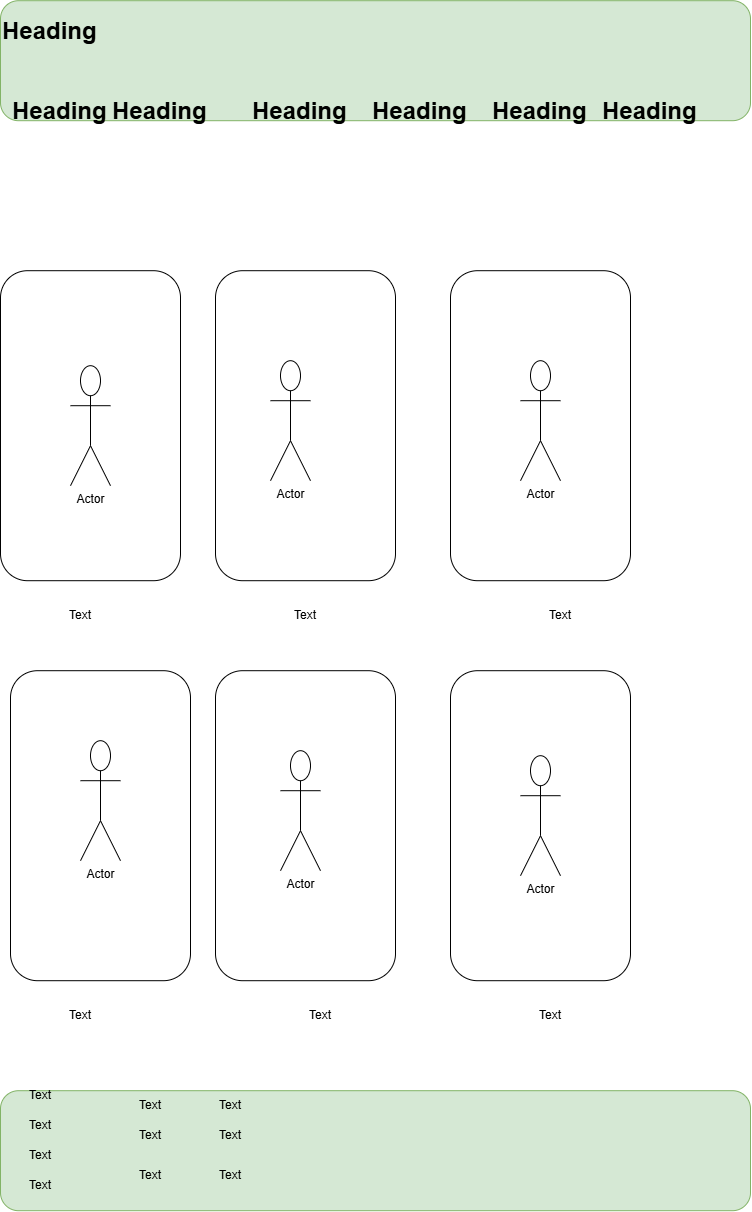

The diagram above was exported from draw.io. Its source (the exported page's mxGraphModel, read from the mxfile embedded in the PNG):
<mxGraphModel dx="2343" dy="1300" grid="1" gridSize="10" guides="1" tooltips="1" connect="1" arrows="1" fold="1" page="1" pageScale="1" pageWidth="850" pageHeight="1100" math="0" shadow="0">
  <root>
    <mxCell id="0" />
    <mxCell id="1" parent="0" />
    <mxCell id="md3vkwsri9Xzn2sXElRh-14" parent="1" style="rounded=1;whiteSpace=wrap;html=1;fillColor=#d5e8d4;strokeColor=#82b366;" value="" vertex="1">
      <mxGeometry height="120" width="750" x="30" y="10" as="geometry" />
    </mxCell>
    <mxCell id="md3vkwsri9Xzn2sXElRh-1" parent="1" style="rounded=1;whiteSpace=wrap;html=1;direction=south;" value="" vertex="1">
      <mxGeometry height="310" width="180" x="30" y="280" as="geometry" />
    </mxCell>
    <mxCell id="md3vkwsri9Xzn2sXElRh-2" parent="1" style="text;html=1;whiteSpace=wrap;overflow=hidden;rounded=0;" value="&lt;h1 style=&quot;margin-top: 0px;&quot;&gt;Heading&lt;/h1&gt;&lt;p&gt;Lorem ipsum dolor sit amet, consectetur adipisicing elit, sed do eiusmod tempor incididunt ut labore et dolore magna aliqua.&lt;/p&gt;" vertex="1">
      <mxGeometry height="40" width="100" x="30" y="20" as="geometry" />
    </mxCell>
    <mxCell id="md3vkwsri9Xzn2sXElRh-3" parent="1" style="text;html=1;whiteSpace=wrap;overflow=hidden;rounded=0;" value="&lt;h1 style=&quot;margin-top: 0px;&quot;&gt;Heading&lt;/h1&gt;&lt;p&gt;Lorem ipsum dolor sit amet, consectetur adipisicing elit, sed do eiusmod tempor incididunt ut labore et dolore magna aliqua.&lt;/p&gt;" vertex="1">
      <mxGeometry height="40" width="100" x="40" y="100" as="geometry" />
    </mxCell>
    <mxCell id="md3vkwsri9Xzn2sXElRh-4" parent="1" style="text;html=1;whiteSpace=wrap;overflow=hidden;rounded=0;" value="&lt;h1 style=&quot;margin-top: 0px;&quot;&gt;Heading&lt;/h1&gt;&lt;p&gt;Lorem ipsum dolor sit amet, consectetur adipisicing elit, sed do eiusmod tempor incididunt ut labore et dolore magna aliqua.&lt;/p&gt;" vertex="1">
      <mxGeometry height="40" width="100" x="140" y="100" as="geometry" />
    </mxCell>
    <mxCell id="md3vkwsri9Xzn2sXElRh-5" parent="1" style="text;html=1;whiteSpace=wrap;overflow=hidden;rounded=0;" value="&lt;h1 style=&quot;margin-top: 0px;&quot;&gt;Heading&lt;/h1&gt;&lt;p&gt;Lorem ipsum dolor sit amet, consectetur adipisicing elit, sed do eiusmod tempor incididunt ut labore et dolore magna aliqua.&lt;/p&gt;" vertex="1">
      <mxGeometry height="40" width="100" x="280" y="100" as="geometry" />
    </mxCell>
    <mxCell id="md3vkwsri9Xzn2sXElRh-6" parent="1" style="text;html=1;whiteSpace=wrap;overflow=hidden;rounded=0;" value="&lt;h1 style=&quot;margin-top: 0px;&quot;&gt;Heading&lt;/h1&gt;&lt;p&gt;Lorem ipsum dolor sit amet, consectetur adipisicing elit, sed do eiusmod tempor incididunt ut labore et dolore magna aliqua.&lt;/p&gt;" vertex="1">
      <mxGeometry height="40" width="100" x="400" y="100" as="geometry" />
    </mxCell>
    <mxCell id="md3vkwsri9Xzn2sXElRh-7" parent="1" style="text;html=1;whiteSpace=wrap;overflow=hidden;rounded=0;" value="&lt;h1 style=&quot;margin-top: 0px;&quot;&gt;Heading&lt;/h1&gt;&lt;p&gt;Lorem ipsum dolor sit amet, consectetur adipisicing elit, sed do eiusmod tempor incididunt ut labore et dolore magna aliqua.&lt;/p&gt;" vertex="1">
      <mxGeometry height="40" width="100" x="520" y="100" as="geometry" />
    </mxCell>
    <mxCell id="md3vkwsri9Xzn2sXElRh-8" parent="1" style="text;html=1;whiteSpace=wrap;overflow=hidden;rounded=0;" value="&lt;h1 style=&quot;margin-top: 0px;&quot;&gt;Heading&lt;/h1&gt;&lt;p&gt;Lorem ipsum dolor sit amet, consectetur adipisicing elit, sed do eiusmod tempor incididunt ut labore et dolore magna aliqua.&lt;/p&gt;" vertex="1">
      <mxGeometry height="40" width="100" x="630" y="100" as="geometry" />
    </mxCell>
    <mxCell id="md3vkwsri9Xzn2sXElRh-9" parent="1" style="rounded=1;whiteSpace=wrap;html=1;direction=south;" value="" vertex="1">
      <mxGeometry height="310" width="180" x="245" y="280" as="geometry" />
    </mxCell>
    <mxCell id="md3vkwsri9Xzn2sXElRh-10" parent="1" style="rounded=1;whiteSpace=wrap;html=1;direction=south;" value="" vertex="1">
      <mxGeometry height="310" width="180" x="480" y="280" as="geometry" />
    </mxCell>
    <mxCell id="md3vkwsri9Xzn2sXElRh-11" parent="1" style="rounded=1;whiteSpace=wrap;html=1;direction=south;" value="" vertex="1">
      <mxGeometry height="310" width="180" x="40" y="680" as="geometry" />
    </mxCell>
    <mxCell id="md3vkwsri9Xzn2sXElRh-12" parent="1" style="rounded=1;whiteSpace=wrap;html=1;direction=south;" value="" vertex="1">
      <mxGeometry height="310" width="180" x="245" y="680" as="geometry" />
    </mxCell>
    <mxCell id="md3vkwsri9Xzn2sXElRh-13" parent="1" style="rounded=1;whiteSpace=wrap;html=1;direction=south;" value="" vertex="1">
      <mxGeometry height="310" width="180" x="480" y="680" as="geometry" />
    </mxCell>
    <mxCell id="md3vkwsri9Xzn2sXElRh-15" parent="1" style="rounded=1;whiteSpace=wrap;html=1;fillColor=#d5e8d4;strokeColor=#82b366;" value="" vertex="1">
      <mxGeometry height="120" width="750" x="30" y="1100" as="geometry" />
    </mxCell>
    <mxCell id="md3vkwsri9Xzn2sXElRh-17" parent="1" style="text;html=1;whiteSpace=wrap;strokeColor=none;fillColor=none;align=center;verticalAlign=middle;rounded=0;" value="Text" vertex="1">
      <mxGeometry height="30" width="60" x="40" y="1090" as="geometry" />
    </mxCell>
    <mxCell id="md3vkwsri9Xzn2sXElRh-18" parent="1" style="text;html=1;whiteSpace=wrap;strokeColor=none;fillColor=none;align=center;verticalAlign=middle;rounded=0;" value="Text" vertex="1">
      <mxGeometry height="30" width="60" x="40" y="1120" as="geometry" />
    </mxCell>
    <mxCell id="md3vkwsri9Xzn2sXElRh-19" parent="1" style="text;html=1;whiteSpace=wrap;strokeColor=none;fillColor=none;align=center;verticalAlign=middle;rounded=0;" value="Text" vertex="1">
      <mxGeometry height="30" width="60" x="40" y="1150" as="geometry" />
    </mxCell>
    <mxCell id="md3vkwsri9Xzn2sXElRh-20" parent="1" style="text;html=1;whiteSpace=wrap;strokeColor=none;fillColor=none;align=center;verticalAlign=middle;rounded=0;" value="Text" vertex="1">
      <mxGeometry height="30" width="60" x="80" y="610" as="geometry" />
    </mxCell>
    <mxCell id="md3vkwsri9Xzn2sXElRh-21" parent="1" style="text;html=1;whiteSpace=wrap;strokeColor=none;fillColor=none;align=center;verticalAlign=middle;rounded=0;" value="Text" vertex="1">
      <mxGeometry height="30" width="60" x="305" y="610" as="geometry" />
    </mxCell>
    <mxCell id="md3vkwsri9Xzn2sXElRh-22" parent="1" style="text;html=1;whiteSpace=wrap;strokeColor=none;fillColor=none;align=center;verticalAlign=middle;rounded=0;" value="Text" vertex="1">
      <mxGeometry height="30" width="60" x="560" y="610" as="geometry" />
    </mxCell>
    <mxCell id="md3vkwsri9Xzn2sXElRh-23" parent="1" style="text;html=1;whiteSpace=wrap;strokeColor=none;fillColor=none;align=center;verticalAlign=middle;rounded=0;" value="Text" vertex="1">
      <mxGeometry height="30" width="60" x="80" y="1010" as="geometry" />
    </mxCell>
    <mxCell id="md3vkwsri9Xzn2sXElRh-24" parent="1" style="text;html=1;whiteSpace=wrap;strokeColor=none;fillColor=none;align=center;verticalAlign=middle;rounded=0;" value="Text" vertex="1">
      <mxGeometry height="30" width="60" x="320" y="1010" as="geometry" />
    </mxCell>
    <mxCell id="md3vkwsri9Xzn2sXElRh-25" parent="1" style="text;html=1;whiteSpace=wrap;strokeColor=none;fillColor=none;align=center;verticalAlign=middle;rounded=0;" value="Text" vertex="1">
      <mxGeometry height="30" width="60" x="550" y="1010" as="geometry" />
    </mxCell>
    <mxCell id="md3vkwsri9Xzn2sXElRh-26" parent="1" style="text;html=1;whiteSpace=wrap;strokeColor=none;fillColor=none;align=center;verticalAlign=middle;rounded=0;" value="Text" vertex="1">
      <mxGeometry height="30" width="60" x="40" y="1180" as="geometry" />
    </mxCell>
    <mxCell id="md3vkwsri9Xzn2sXElRh-27" parent="1" style="text;html=1;whiteSpace=wrap;strokeColor=none;fillColor=none;align=center;verticalAlign=middle;rounded=0;" value="Text" vertex="1">
      <mxGeometry height="30" width="60" x="150" y="1100" as="geometry" />
    </mxCell>
    <mxCell id="md3vkwsri9Xzn2sXElRh-28" parent="1" style="text;html=1;whiteSpace=wrap;strokeColor=none;fillColor=none;align=center;verticalAlign=middle;rounded=0;" value="Text" vertex="1">
      <mxGeometry height="30" width="60" x="150" y="1130" as="geometry" />
    </mxCell>
    <mxCell id="md3vkwsri9Xzn2sXElRh-29" parent="1" style="text;html=1;whiteSpace=wrap;strokeColor=none;fillColor=none;align=center;verticalAlign=middle;rounded=0;" value="Text" vertex="1">
      <mxGeometry height="30" width="60" x="150" y="1170" as="geometry" />
    </mxCell>
    <mxCell id="md3vkwsri9Xzn2sXElRh-30" parent="1" style="text;html=1;whiteSpace=wrap;strokeColor=none;fillColor=none;align=center;verticalAlign=middle;rounded=0;" value="Text" vertex="1">
      <mxGeometry height="30" width="60" x="230" y="1100" as="geometry" />
    </mxCell>
    <mxCell id="md3vkwsri9Xzn2sXElRh-31" parent="1" style="text;html=1;whiteSpace=wrap;strokeColor=none;fillColor=none;align=center;verticalAlign=middle;rounded=0;" value="Text" vertex="1">
      <mxGeometry height="30" width="60" x="230" y="1130" as="geometry" />
    </mxCell>
    <mxCell id="md3vkwsri9Xzn2sXElRh-32" parent="1" style="text;html=1;whiteSpace=wrap;strokeColor=none;fillColor=none;align=center;verticalAlign=middle;rounded=0;" value="Text" vertex="1">
      <mxGeometry height="30" width="60" x="230" y="1170" as="geometry" />
    </mxCell>
    <mxCell id="md3vkwsri9Xzn2sXElRh-33" parent="1" style="shape=umlActor;verticalLabelPosition=bottom;verticalAlign=top;html=1;outlineConnect=0;" value="Actor" vertex="1">
      <mxGeometry height="120" width="40" x="100" y="375" as="geometry" />
    </mxCell>
    <mxCell id="md3vkwsri9Xzn2sXElRh-34" parent="1" style="shape=umlActor;verticalLabelPosition=bottom;verticalAlign=top;html=1;outlineConnect=0;" value="Actor" vertex="1">
      <mxGeometry height="120" width="40" x="300" y="370" as="geometry" />
    </mxCell>
    <mxCell id="md3vkwsri9Xzn2sXElRh-35" parent="1" style="shape=umlActor;verticalLabelPosition=bottom;verticalAlign=top;html=1;outlineConnect=0;" value="Actor" vertex="1">
      <mxGeometry height="120" width="40" x="550" y="370" as="geometry" />
    </mxCell>
    <mxCell id="md3vkwsri9Xzn2sXElRh-36" parent="1" style="shape=umlActor;verticalLabelPosition=bottom;verticalAlign=top;html=1;outlineConnect=0;" value="Actor" vertex="1">
      <mxGeometry height="120" width="40" x="550" y="765" as="geometry" />
    </mxCell>
    <mxCell id="md3vkwsri9Xzn2sXElRh-37" parent="1" style="shape=umlActor;verticalLabelPosition=bottom;verticalAlign=top;html=1;outlineConnect=0;" value="Actor" vertex="1">
      <mxGeometry height="120" width="40" x="310" y="760" as="geometry" />
    </mxCell>
    <mxCell id="md3vkwsri9Xzn2sXElRh-38" parent="1" style="shape=umlActor;verticalLabelPosition=bottom;verticalAlign=top;html=1;outlineConnect=0;" value="Actor" vertex="1">
      <mxGeometry height="120" width="40" x="110" y="750" as="geometry" />
    </mxCell>
  </root>
</mxGraphModel>